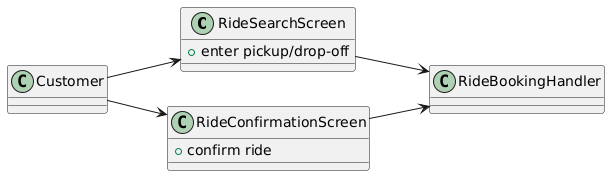

The diagram above was rendered by PlantUML. Its source (embedded in the PNG):
@startuml
left to right direction

class RideSearchScreen {
    +enter pickup/drop-off
}
class RideConfirmationScreen {
    +confirm ride
}
class RideBookingHandler

Customer --> RideSearchScreen
Customer --> RideConfirmationScreen

RideSearchScreen --> RideBookingHandler
RideConfirmationScreen --> RideBookingHandler
@enduml